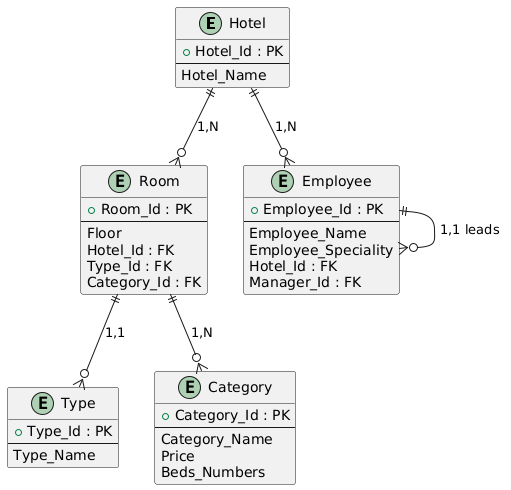

The diagram above was rendered by PlantUML. Its source (embedded in the PNG):
@startuml
entity "Hotel" as Hotel {
    + Hotel_Id : PK
    --
    Hotel_Name
}

entity "Type" as Type {
    + Type_Id : PK
    --
    Type_Name
}

entity "Room" as Room {
    + Room_Id : PK
    --
    Floor
    Hotel_Id : FK
    Type_Id : FK
    Category_Id : FK
}

entity "Category" as Category {
    + Category_Id : PK
    --
    Category_Name
    Price
    Beds_Numbers
}

entity "Employee" as Employee {
    + Employee_Id : PK
    --
    Employee_Name
    Employee_Speciality
    Hotel_Id : FK
    Manager_Id : FK
}

Hotel ||--o{ Room : "1,N"
Room ||--o{ Type : "1,1"
Room ||--o{ Category : "1,N"
Hotel ||--o{ Employee : "1,N"
Employee ||--o{ Employee : "1,1 leads"
@enduml